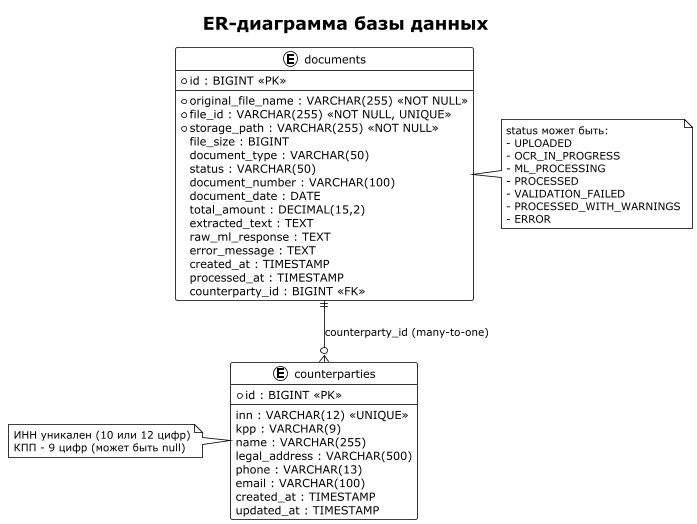

The diagram above was rendered by PlantUML. Its source (embedded in the PNG):
@startuml
!theme plain
title "ER-диаграмма базы данных"

entity "documents" as documents {
  * id : BIGINT <<PK>>
  --
  * original_file_name : VARCHAR(255) <<NOT NULL>>
  * file_id : VARCHAR(255) <<NOT NULL, UNIQUE>>
  * storage_path : VARCHAR(255) <<NOT NULL>>
  file_size : BIGINT
  document_type : VARCHAR(50)
  status : VARCHAR(50)
  document_number : VARCHAR(100)
  document_date : DATE
  total_amount : DECIMAL(15,2)
  extracted_text : TEXT
  raw_ml_response : TEXT
  error_message : TEXT
  created_at : TIMESTAMP
  processed_at : TIMESTAMP
  counterparty_id : BIGINT <<FK>>
}

entity "counterparties" as counterparties {
  * id : BIGINT <<PK>>
  --
  inn : VARCHAR(12) <<UNIQUE>>
  kpp : VARCHAR(9)
  name : VARCHAR(255)
  legal_address : VARCHAR(500)
  phone : VARCHAR(13)
  email : VARCHAR(100)
  created_at : TIMESTAMP
  updated_at : TIMESTAMP
}

documents ||--o{ counterparties : "counterparty_id (many-to-one)"

note right of documents
  status может быть:
  - UPLOADED
  - OCR_IN_PROGRESS
  - ML_PROCESSING
  - PROCESSED
  - VALIDATION_FAILED
  - PROCESSED_WITH_WARNINGS
  - ERROR
end note

note left of counterparties
  ИНН уникален (10 или 12 цифр)
  КПП - 9 цифр (может быть null)
end note

@enduml